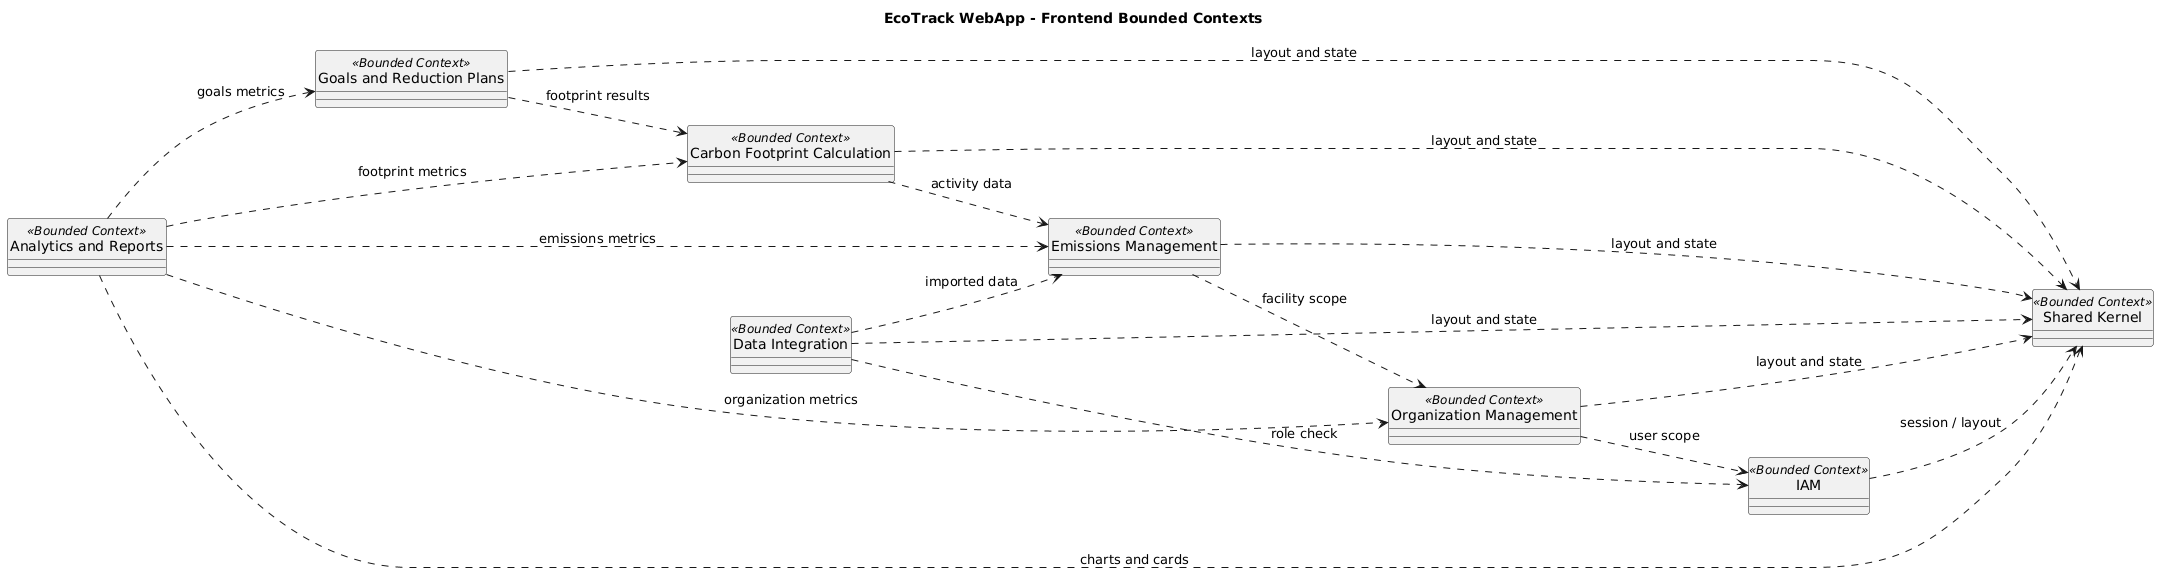

The diagram above was rendered by PlantUML. Its source (embedded in the PNG):
@startuml
title EcoTrack WebApp - Frontend Bounded Contexts
left to right direction
skinparam packageStyle rectangle
skinparam shadowing false
skinparam classAttributeIconSize 0
hide circle

class "IAM" as FrontendIAM <<Bounded Context>> {}
class "Organization Management" as FrontendOrgMgmt <<Bounded Context>> {}
class "Emissions Management" as FrontendEmissions <<Bounded Context>> {}
class "Carbon Footprint Calculation" as FrontendFootprint <<Bounded Context>> {}
class "Goals and Reduction Plans" as FrontendGoals <<Bounded Context>> {}
class "Analytics and Reports" as FrontendAnalytics <<Bounded Context>> {}
class "Data Integration" as FrontendDataIntegration <<Bounded Context>> {}
class "Shared Kernel" as FrontendSharedKernel <<Bounded Context>> {}

FrontendIAM ..> FrontendSharedKernel : session / layout
FrontendOrgMgmt ..> FrontendIAM : user scope
FrontendOrgMgmt ..> FrontendSharedKernel : layout and state
FrontendEmissions ..> FrontendOrgMgmt : facility scope
FrontendEmissions ..> FrontendSharedKernel : layout and state
FrontendFootprint ..> FrontendEmissions : activity data
FrontendFootprint ..> FrontendSharedKernel : layout and state
FrontendGoals ..> FrontendFootprint : footprint results
FrontendGoals ..> FrontendSharedKernel : layout and state
FrontendDataIntegration ..> FrontendEmissions : imported data
FrontendDataIntegration ..> FrontendIAM : role check
FrontendDataIntegration ..> FrontendSharedKernel : layout and state
FrontendAnalytics ..> FrontendOrgMgmt : organization metrics
FrontendAnalytics ..> FrontendEmissions : emissions metrics
FrontendAnalytics ..> FrontendFootprint : footprint metrics
FrontendAnalytics ..> FrontendGoals : goals metrics
FrontendAnalytics ..> FrontendSharedKernel : charts and cards

@enduml